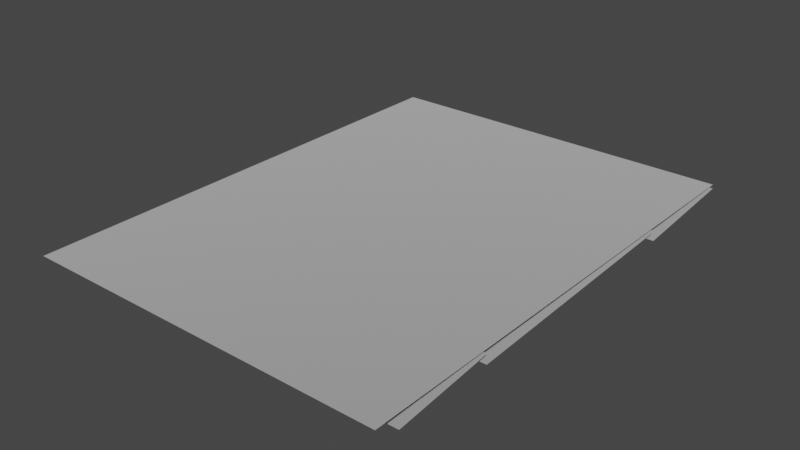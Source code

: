 # Source: spike_panel_3x4.blend  (saved by Blender 3.4.6; exported with 4.5.12 LTS)
import bpy
from mathutils import Matrix  # noqa: F401  (used for matrix-valued properties, if any)

bpy.ops.wm.read_factory_settings(use_empty=True)
scene = bpy.context.scene
scene.name = 'Scene'

# ---- collections
col_collection = bpy.data.collections.new('Collection'); scene.collection.children.link(col_collection)

# ---- materials (node trees are filled in below, after node groups)
mat_dummymtl_rsrc_world_dynamic_traps_n_hazards_tiles_spike_panel_3 = bpy.data.materials.new('dummymtl-rsrc.world.dynamic.traps_n_hazards.tiles.spike_panel_3')
mat_dummymtl_rsrc_world_dynamic_traps_n_hazards_tiles_spike_panel_3.use_backface_culling = True
mat_dummymtl_rsrc_world_dynamic_traps_n_hazards_tiles_spike_panel_3.use_transparent_shadow = False

# ---- material node trees
mat_dummymtl_rsrc_world_dynamic_traps_n_hazards_tiles_spike_panel_3.use_nodes = True; mat_dummymtl_rsrc_world_dynamic_traps_n_hazards_tiles_spike_panel_3.node_tree.nodes.clear()
_N = mat_dummymtl_rsrc_world_dynamic_traps_n_hazards_tiles_spike_panel_3.node_tree.nodes; _L = mat_dummymtl_rsrc_world_dynamic_traps_n_hazards_tiles_spike_panel_3.node_tree.links
n0 = _N.new('ShaderNodeBsdfPrincipled'); n0.name = 'Principled BSDF'; n0.location = (10, 300)
n0.distribution = 'GGX'
n0.subsurface_method = 'RANDOM_WALK_SKIN'
n0.inputs[0].default_value = (1.0, 1.0, 1.0, 1.0)
n0.inputs[1].default_value = 1.0
n0.inputs[2].default_value = 1.0
n0.inputs[27].default_value = (0.0, 0.0, 0.0, 1.0)
n0.inputs[28].default_value = 1.0
n1 = _N.new('ShaderNodeOutputMaterial'); n1.name = 'Material Output'; n1.location = (320, 270)
_L.new(n0.outputs[0], n1.inputs[0])
n1.is_active_output = True

# ---- world
world_world = bpy.data.worlds.new('World'); scene.world = world_world
world_world.use_nodes = True; world_world.node_tree.nodes.clear()
_N = world_world.node_tree.nodes; _L = world_world.node_tree.links
n0 = _N.new('ShaderNodeOutputWorld'); n0.name = 'World Output'; n0.location = (300, 300)
n1 = _N.new('ShaderNodeBackground'); n1.name = 'Background'; n1.location = (10, 300)
n1.inputs[0].default_value = (0.05088, 0.05088, 0.05088, 1.0)
_L.new(n1.outputs[0], n0.inputs[0])
n0.is_active_output = True
world_world.color = (0.05088, 0.05088, 0.05088)
world_world.use_sun_shadow = False
world_world.sun_shadow_jitter_overblur = 0.0

# ---- meshes
me_rsrc_world_dynamic_traps_n_hazards_tiles_spike_panel_3x4_mesh_0 = bpy.data.meshes.new('rsrc.world.dynamic.traps_n_hazards.tiles.spike_panel_3x4-Mesh[0')
me_rsrc_world_dynamic_traps_n_hazards_tiles_spike_panel_3x4_mesh_0.from_pydata([(-0.004, 0.0, -0.004), (1.0, 0.0, 1.0), (1.0, 0.0, -0.004), (2.0, 0.0, -0.004), (3.004, 0.0, -0.004), (-0.004, 0.0, 4.004), (1.0, 0.0, 4.004), (2.0, 0.0, 4.004), (3.004, 0.0, 4.004), (3.004, 0.0, 3.002), (-0.004, 0.0, 3.002), (-0.004, 0.0, 2.002), (1.0, 0.0, 3.002), (2.0, 0.0, 3.002), (3.004, 0.0, 2.002), (-0.004, 0.0, 1.0), (1.0, 0.0, 2.002), (2.0, 0.0, 2.002), (2.0, 0.0, 1.0), (3.004, 0.0, 1.0)], [], [(15, 0, 1), (2, 1, 0), (1, 2, 18), (3, 18, 2), (18, 3, 19), (4, 19, 3), (5, 10, 6), (12, 6, 10), (6, 12, 7), (13, 7, 12), (7, 13, 8), (9, 8, 13), (10, 11, 12), (16, 12, 11), (12, 16, 13), (17, 13, 16), (13, 17, 9), (14, 9, 17), (11, 15, 16), (1, 16, 15), (16, 1, 17), (18, 17, 1), (17, 18, 14), (19, 14, 18)])
_uv = me_rsrc_world_dynamic_traps_n_hazards_tiles_spike_panel_3x4_mesh_0.uv_layers.new(name='UVMap')
_uv.uv.foreach_set('vector', [0.0, 0.934, 0.0, 0.0003334, 0.92, 0.934, 0.92, 0.0003334, 0.92, 0.934, 0.0, 0.0003334, 0.92, 0.934, 0.92, 0.0003334, 0.08, 0.934, 0.08, 0.0003334, 0.08, 0.934, 0.92, 0.0003334, 0.08, 0.934, 0.08, 0.0003334, 1.0, 0.934, 1.0, 0.0003334, 1.0, 0.934, 0.08, 0.0003334, 0.0, 1.0, 0.0, 0.174, 0.92, 1.0, 0.92, 0.174, 0.92, 1.0, 0.0, 0.174, 0.92, 1.0, 0.92, 0.174, 0.08, 1.0, 0.08, 0.174, 0.08, 1.0, 0.92, 0.174, 0.08, 1.0, 0.08, 0.174, 1.0, 1.0, 1.0, 0.174, 1.0, 1.0, 0.08, 0.174, 0.0, 0.9337, 0.0, 0.1737, 0.92, 0.9337, 0.92, 0.1737, 0.92, 0.9337, 0.0, 0.1737, 0.92, 0.9337, 0.92, 0.1737, 0.08, 0.9337, 0.08, 0.1737, 0.08, 0.9337, 0.92, 0.1737, 0.08, 0.9337, 0.08, 0.1737, 1.0, 0.9337, 1.0, 0.1737, 1.0, 0.9337, 0.08, 0.1737, 0.0, 0.9337, 0.0, 0.1737, 0.92, 0.9337, 0.92, 0.1737, 0.92, 0.9337, 0.0, 0.1737, 0.92, 0.9337, 0.92, 0.1737, 0.08, 0.9337, 0.08, 0.1737, 0.08, 0.9337, 0.92, 0.1737, 0.08, 0.9337, 0.08, 0.1737, 1.0, 0.9337, 1.0, 0.1737, 1.0, 0.9337, 0.08, 0.1737])
me_rsrc_world_dynamic_traps_n_hazards_tiles_spike_panel_3x4_mesh_0.materials.append(mat_dummymtl_rsrc_world_dynamic_traps_n_hazards_tiles_spike_panel_3)
me_rsrc_world_dynamic_traps_n_hazards_tiles_spike_panel_3x4_mesh_0.update()
me_rsrc_world_dynamic_traps_n_hazards_tiles_spike_panel_3x4_mesh_0.normals_split_custom_set([tuple(v) for v in zip(*[iter([0.0, -1.0, 0.0, 0.0, -1.0, 0.0, 0.0, -1.0, 0.0, 0.0, -1.0, 0.0, 0.0, -1.0, 0.0, 0.0, -1.0, 0.0, 0.0, -1.0, 0.0, 0.0, -1.0, 0.0, 0.0, -1.0, 0.0, 0.0, -1.0, 0.0, 0.0, -1.0, 0.0, 0.0, -1.0, 0.0, 0.0, -1.0, 0.0, 0.0, -1.0, 0.0, 0.0, -1.0, 0.0, 0.0, -1.0, 0.0, 0.0, -1.0, 0.0, 0.0, -1.0, 0.0, 0.0, -1.0, 0.0, 0.0, -1.0, 0.0, 0.0, -1.0, 0.0, 0.0, -1.0, 0.0, 0.0, -1.0, 0.0, 0.0, -1.0, 0.0, 0.0, -1.0, 0.0, 0.0, -1.0, 0.0, 0.0, -1.0, 0.0, 0.0, -1.0, 0.0, 0.0, -1.0, 0.0, 0.0, -1.0, 0.0, 0.0, -1.0, 0.0, 0.0, -1.0, 0.0, 0.0, -1.0, 0.0, 0.0, -1.0, 0.0, 0.0, -1.0, 0.0, 0.0, -1.0, 0.0, 0.0, -1.0, 0.0, 0.0, -1.0, 0.0, 0.0, -1.0, 0.0, 0.0, -1.0, 0.0, 0.0, -1.0, 0.0, 0.0, -1.0, 0.0, 0.0, -1.0, 0.0, 0.0, -1.0, 0.0, 0.0, -1.0, 0.0, 0.0, -1.0, 0.0, 0.0, -1.0, 0.0, 0.0, -1.0, 0.0, 0.0, -1.0, 0.0, 0.0, -1.0, 0.0, 0.0, -1.0, 0.0, 0.0, -1.0, 0.0, 0.0, -1.0, 0.0, 0.0, -1.0, 0.0, 0.0, -1.0, 0.0, 0.0, -1.0, 0.0, 0.0, -1.0, 0.0, 0.0, -1.0, 0.0, 0.0, -1.0, 0.0, 0.0, -1.0, 0.0, 0.0, -1.0, 0.0, 0.0, -1.0, 0.0, 0.0, -1.0, 0.0, 0.0, -1.0, 0.0, 0.0, -1.0, 0.0, 0.0, -1.0, 0.0, 0.0, -1.0, 0.0, 0.0, -1.0, 0.0, 0.0, -1.0, 0.0, 0.0, -1.0, 0.0, 0.0, -1.0, 0.0, 0.0, -1.0, 0.0])] * 3)])
me_rsrc_world_dynamic_traps_n_hazards_tiles_spike_panel_3x4_mesh_1 = bpy.data.meshes.new('rsrc.world.dynamic.traps_n_hazards.tiles.spike_panel_3x4-Mesh[1')
me_rsrc_world_dynamic_traps_n_hazards_tiles_spike_panel_3x4_mesh_1.from_pydata([(3.0, 0.12, 0.2), (3.0, 0.04, 1.02), (-3.052e-07, 0.12, 0.2), (-3.052e-07, 0.04, 1.02), (3.0, 0.12, 1.02), (3.0, 0.04, 3.08), (-3.052e-07, 0.12, 1.02), (-3.052e-07, 0.04, 3.08), (3.0, 0.12, 3.08), (3.0, 0.04, 4.02), (-3.052e-07, 0.12, 3.08), (-3.052e-07, 0.04, 4.02)], [], [(0, 1, 2), (3, 2, 1), (4, 5, 6), (7, 6, 5), (8, 9, 10), (11, 10, 9)])
_uv = me_rsrc_world_dynamic_traps_n_hazards_tiles_spike_panel_3x4_mesh_1.uv_layers.new(name='UVMap')
_uv.uv.foreach_set('vector', [7.181, -0.07109, 7.181, 1.88, 0.808, -0.07109, 0.808, 1.88, 0.808, -0.07109, 7.181, 1.88, 7.149, 1.88, 7.149, 6.0, 0.84, 1.88, 0.84, 6.0, 0.84, 1.88, 7.149, 6.0, 7.149, 5.908, 7.149, 8.058, 0.84, 5.908, 0.84, 8.058, 0.84, 5.908, 7.149, 8.058])
me_rsrc_world_dynamic_traps_n_hazards_tiles_spike_panel_3x4_mesh_1.materials.append(mat_dummymtl_rsrc_world_dynamic_traps_n_hazards_tiles_spike_panel_3)
me_rsrc_world_dynamic_traps_n_hazards_tiles_spike_panel_3x4_mesh_1.update()
me_rsrc_world_dynamic_traps_n_hazards_tiles_spike_panel_3x4_mesh_1.normals_split_custom_set([tuple(v) for v in zip(*[iter([0.0, -0.9953, -0.0971, 0.0, -0.9953, -0.0971, 0.0, -0.9953, -0.0971, 0.0, -0.9953, -0.0971, 0.0, -0.9953, -0.0971, 0.0, -0.9953, -0.0971, 0.0, -0.9992, -0.03881, 0.0, -0.9992, -0.03881, 0.0, -0.9992, -0.03881, 0.0, -0.9992, -0.03881, 0.0, -0.9992, -0.03881, 0.0, -0.9992, -0.03881, 0.0, -0.9964, -0.0848, 0.0, -0.9964, -0.0848, 0.0, -0.9964, -0.0848, 0.0, -0.9964, -0.0848, 0.0, -0.9964, -0.0848, 0.0, -0.9964, -0.0848])] * 3)])

# ---- objects
ob_tiles_spike_panel_3x4_mesh_0 = bpy.data.objects.new('tiles.spike_panel_3x4-Mesh[0]', me_rsrc_world_dynamic_traps_n_hazards_tiles_spike_panel_3x4_mesh_0)
ob_tiles_spike_panel_3x4_mesh_1 = bpy.data.objects.new('tiles.spike_panel_3x4-Mesh[1]', me_rsrc_world_dynamic_traps_n_hazards_tiles_spike_panel_3x4_mesh_1)

# ---- transforms, parenting, visibility, modifiers, constraints
ob_tiles_spike_panel_3x4_mesh_0.location = (0.0, 0.0, 0.0)
ob_tiles_spike_panel_3x4_mesh_0.rotation_mode = 'QUATERNION'
ob_tiles_spike_panel_3x4_mesh_0.rotation_quaternion = (0.7071, -0.7071, -1.57e-16, -9.358e-24)
ob_tiles_spike_panel_3x4_mesh_1.location = (0.0, 0.0, 0.0)
ob_tiles_spike_panel_3x4_mesh_1.rotation_mode = 'QUATERNION'
ob_tiles_spike_panel_3x4_mesh_1.rotation_quaternion = (0.7071, -0.7071, -1.57e-16, -9.358e-24)

# ---- collection membership
scene.collection.objects.link(ob_tiles_spike_panel_3x4_mesh_0)
scene.collection.objects.link(ob_tiles_spike_panel_3x4_mesh_1)

# ---- scene / render settings (as saved in the file)
scene.frame_start = 1; scene.frame_end = 250; scene.frame_set(1)
scene.render.engine = 'BLENDER_EEVEE_NEXT'
scene.cycles.sampling_pattern = 'TABULATED_SOBOL'
scene.cycles.use_light_tree = False
scene.view_settings.view_transform = 'Filmic'
bpy.context.view_layer.update()

# ---- added for rendering (the .blend has no active camera and no usable light): camera, sun
cam_auto = bpy.data.cameras.new('AutoCamera')
cam_auto.lens = 50.0
cam_auto.sensor_width = 36.0
cam_auto.clip_end = 1000.0
ob_auto_camera = bpy.data.objects.new('AutoCamera', cam_auto)
scene.collection.objects.link(ob_auto_camera)
ob_auto_camera.location = (6.14966, -3.57159, 3.65973)
ob_auto_camera.rotation_euler = (1.09748, -7.21219e-08, 0.694738)
scene.camera = ob_auto_camera
light_auto_sun = bpy.data.lights.new('AutoSun', 'SUN')
light_auto_sun.energy = 3.0
light_auto_sun.angle = 0.0523599
ob_auto_sun = bpy.data.objects.new('AutoSun', light_auto_sun)
scene.collection.objects.link(ob_auto_sun)
ob_auto_sun.rotation_euler = (0.872665, 0.174533, 0.523599)
bpy.context.view_layer.update()
